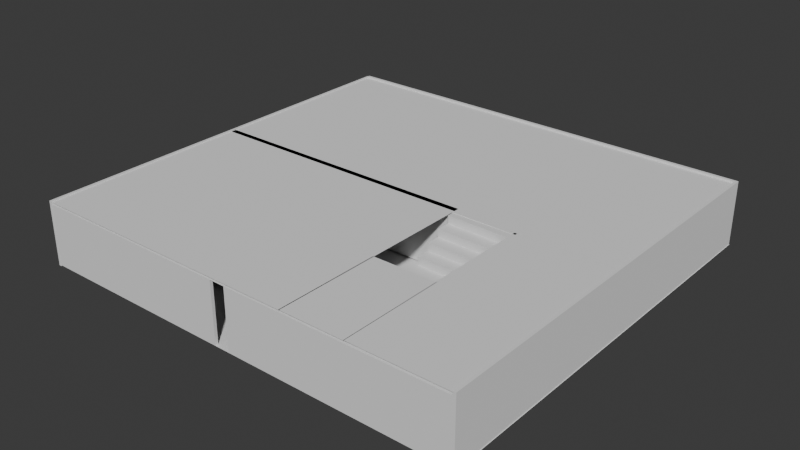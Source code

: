 # Source: House.blend  (saved by Blender 5.0.119; exported with 4.5.12 LTS)
import bpy
from mathutils import Matrix  # noqa: F401  (used for matrix-valued properties, if any)

bpy.ops.wm.read_factory_settings(use_empty=True)
scene = bpy.context.scene
scene.name = 'Scene'

# ---- collections
col_collection = bpy.data.collections.new('Collection'); scene.collection.children.link(col_collection)

# ---- world
world_world = bpy.data.worlds.new('World'); scene.world = world_world
world_world.use_nodes = True; world_world.node_tree.nodes.clear()
_N = world_world.node_tree.nodes; _L = world_world.node_tree.links
n0 = _N.new('ShaderNodeOutputWorld'); n0.name = 'World Output'; n0.location = (200, 100)
n1 = _N.new('ShaderNodeBackground'); n1.name = 'Background'; n1.location = (-200, 100)
n1.inputs[0].default_value = (0.05088, 0.05088, 0.05088, 1.0)
_L.new(n1.outputs[0], n0.inputs[0])
n0.is_active_output = True
world_world.color = (0.05088, 0.05088, 0.05088)
world_world.sun_shadow_jitter_overblur = 0.0

# ---- meshes
me_cube_001 = bpy.data.meshes.new('Cube.001')
me_cube_001.from_pydata([(-1.0, -1.0, -1.0), (-1.0, -1.0, 1.0), (-1.0, 1.0, -1.0), (-1.0, 1.0, 1.0), (1.0, -1.0, -1.0), (1.0, -1.0, 1.0), (1.0, 1.0, -1.0), (1.0, 1.0, 1.0)], [], [(0, 1, 3, 2), (2, 3, 7, 6), (6, 7, 5, 4), (4, 5, 1, 0), (2, 6, 4, 0), (7, 3, 1, 5)])
_uv = me_cube_001.uv_layers.new(name='UVMap')
_uv.uv.foreach_set('vector', [0.375, 0.0, 0.625, 0.0, 0.625, 0.25, 0.375, 0.25, 0.375, 0.25, 0.625, 0.25, 0.625, 0.5, 0.375, 0.5, 0.375, 0.5, 0.625, 0.5, 0.625, 0.75, 0.375, 0.75, 0.375, 0.75, 0.625, 0.75, 0.625, 1.0, 0.375, 1.0, 0.125, 0.5, 0.375, 0.5, 0.375, 0.75, 0.125, 0.75, 0.625, 0.5, 0.875, 0.5, 0.875, 0.75, 0.625, 0.75])
me_cube_001.update()
me_cube_004 = bpy.data.meshes.new('Cube.004')
me_cube_004.from_pydata([(-1.0, -1.0, -1.0), (-1.0, -1.0, 1.0), (-1.0, 1.0, -1.0), (-1.0, 1.0, 1.0), (1.0, -1.0, -1.0), (1.0, -1.0, 1.0), (1.0, 1.0, -1.0), (1.0, 1.0, 1.0), (-1.0, 0.06779, -1.0), (-1.0, 0.06779, 1.0), (1.0, 0.06779, -1.0), (1.0, 0.06779, 1.0), (-1.0, -0.002641, -1.0), (1.0, -0.002641, 1.0), (-1.0, -0.002641, 1.0), (1.0, -0.002641, -1.0)], [], [(8, 9, 3, 2), (2, 3, 7, 6), (15, 13, 5, 4), (4, 5, 1, 0), (12, 15, 4, 0), (13, 14, 1, 5), (7, 3, 9, 11), (2, 6, 10, 8), (6, 7, 11, 10), (10, 11, 9, 8), (0, 1, 14, 12), (11, 9, 14, 13), (8, 10, 15, 12), (13, 15, 12, 14)])
_uv = me_cube_004.uv_layers.new(name='UVMap')
_uv.uv.foreach_set('vector', [0.375, 0.1335, 0.625, 0.1335, 0.625, 0.25, 0.375, 0.25, 0.375, 0.25, 0.625, 0.25, 0.625, 0.5, 0.375, 0.5, 0.375, 0.6253, 0.625, 0.6253, 0.625, 0.75, 0.375, 0.75, 0.375, 0.75, 0.625, 0.75, 0.625, 1.0, 0.375, 1.0, 0.125, 0.6253, 0.375, 0.6253, 0.375, 0.75, 0.125, 0.75, 0.625, 0.6253, 0.875, 0.6253, 0.875, 0.75, 0.625, 0.75, 0.625, 0.5, 0.875, 0.5, 0.875, 0.6165, 0.625, 0.6165, 0.125, 0.5, 0.375, 0.5, 0.375, 0.6165, 0.125, 0.6165, 0.375, 0.5, 0.625, 0.5, 0.625, 0.6165, 0.375, 0.6165, 0.375, 0.6165, 0.625, 0.6165, 0.625, 0.1335, 0.375, 0.1335, 0.375, 0.0, 0.625, 0.0, 0.625, 0.1247, 0.375, 0.1247, 0.625, 0.6165, 0.875, 0.6165, 0.875, 0.6253, 0.625, 0.6253, 0.125, 0.6165, 0.375, 0.6165, 0.375, 0.6253, 0.125, 0.6253, 0.625, 0.6253, 0.375, 0.6253, 0.375, 0.1247, 0.625, 0.1247])
me_cube_004.update()
me_cube_006 = bpy.data.meshes.new('Cube.006')
me_cube_006.from_pydata([(-1.0, -1.0, -1.0), (-1.0, -1.0, 1.0), (-1.0, 1.0, -1.0), (-1.0, 1.0, 1.0), (1.0, -1.0, -1.0), (1.0, -1.0, 1.0), (1.0, 1.0, -1.0), (1.0, 1.0, 1.0)], [], [(0, 1, 3, 2), (2, 3, 7, 6), (6, 7, 5, 4), (4, 5, 1, 0), (2, 6, 4, 0), (7, 3, 1, 5)])
_uv = me_cube_006.uv_layers.new(name='UVMap')
_uv.uv.foreach_set('vector', [0.375, 0.0, 0.625, 0.0, 0.625, 0.25, 0.375, 0.25, 0.375, 0.25, 0.625, 0.25, 0.625, 0.5, 0.375, 0.5, 0.375, 0.5, 0.625, 0.5, 0.625, 0.75, 0.375, 0.75, 0.375, 0.75, 0.625, 0.75, 0.625, 1.0, 0.375, 1.0, 0.125, 0.5, 0.375, 0.5, 0.375, 0.75, 0.125, 0.75, 0.625, 0.5, 0.875, 0.5, 0.875, 0.75, 0.625, 0.75])
me_cube_006.update()
me_cube_007 = bpy.data.meshes.new('Cube.007')
me_cube_007.from_pydata([(-1.0, -1.0, -1.0), (-1.0, -1.0, 1.0), (-1.0, 1.0, -1.0), (-1.0, 1.0, 1.0), (1.0, -1.0, -1.0), (1.0, -1.0, 1.0), (1.0, 1.0, -1.0), (1.0, 1.0, 1.0), (-1.0, 0.2846, -1.0), (-1.0, 0.2846, 1.0), (1.0, 0.2846, -1.0), (1.0, 0.2846, 1.0), (-1.0, 0.1574, -1.0), (1.0, 0.1574, 1.0), (-1.0, 0.1574, 1.0), (1.0, 0.1574, -1.0)], [(15, 10), (11, 13)], [(8, 9, 3, 2), (2, 3, 7, 6), (15, 13, 5, 4), (4, 5, 1, 0), (12, 15, 4, 0), (13, 14, 1, 5), (7, 3, 9, 11), (2, 6, 10, 8), (6, 7, 11, 10), (0, 1, 14, 12)])
_uv = me_cube_007.uv_layers.new(name='UVMap')
_uv.uv.foreach_set('vector', [0.375, 0.1606, 0.625, 0.1606, 0.625, 0.25, 0.375, 0.25, 0.375, 0.25, 0.625, 0.25, 0.625, 0.5, 0.375, 0.5, 0.375, 0.6053, 0.625, 0.6053, 0.625, 0.75, 0.375, 0.75, 0.375, 0.75, 0.625, 0.75, 0.625, 1.0, 0.375, 1.0, 0.125, 0.6053, 0.375, 0.6053, 0.375, 0.75, 0.125, 0.75, 0.625, 0.6053, 0.875, 0.6053, 0.875, 0.75, 0.625, 0.75, 0.625, 0.5, 0.875, 0.5, 0.875, 0.5894, 0.625, 0.5894, 0.125, 0.5, 0.375, 0.5, 0.375, 0.5894, 0.125, 0.5894, 0.375, 0.5, 0.625, 0.5, 0.625, 0.5894, 0.375, 0.5894, 0.375, 0.0, 0.625, 0.0, 0.625, 0.1447, 0.375, 0.1447])
me_cube_007.update()
me_cube_008 = bpy.data.meshes.new('Cube.008')
me_cube_008.from_pydata([(-1.0, -1.0, -1.0), (-1.0, -1.0, 1.0), (-1.0, 1.0, -1.0), (-1.0, 1.0, 1.0), (1.0, -1.0, -1.0), (1.0, -1.0, 1.0), (1.0, 1.0, -1.0), (1.0, 1.0, 1.0)], [], [(0, 1, 3, 2), (2, 3, 7, 6), (6, 7, 5, 4), (4, 5, 1, 0), (2, 6, 4, 0), (7, 3, 1, 5)])
_uv = me_cube_008.uv_layers.new(name='UVMap')
_uv.uv.foreach_set('vector', [0.375, 0.0, 0.625, 0.0, 0.625, 0.25, 0.375, 0.25, 0.375, 0.25, 0.625, 0.25, 0.625, 0.5, 0.375, 0.5, 0.375, 0.5, 0.625, 0.5, 0.625, 0.75, 0.375, 0.75, 0.375, 0.75, 0.625, 0.75, 0.625, 1.0, 0.375, 1.0, 0.125, 0.5, 0.375, 0.5, 0.375, 0.75, 0.125, 0.75, 0.625, 0.5, 0.875, 0.5, 0.875, 0.75, 0.625, 0.75])
me_cube_008.update()
me_cube_010 = bpy.data.meshes.new('Cube.010')
me_cube_010.from_pydata([(-1.0, -1.0, -1.0), (-1.0, -1.0, 1.0), (-1.0, 1.0, -1.0), (-1.0, 1.0, 1.0), (1.0, -1.0, -1.0), (1.0, -1.0, 1.0), (1.0, 1.0, -1.0), (1.0, 1.0, 1.0), (-1.0, -0.7575, -1.0), (-1.0, -0.7575, 1.0), (1.0, -0.7575, -1.0), (1.0, -0.7575, 1.0), (-1.0, -0.6771, 1.0), (1.0, -0.6771, -1.0), (-1.0, -0.6771, -1.0), (1.0, -0.6771, 1.0)], [], [(14, 12, 3, 2), (2, 3, 7, 6), (10, 11, 5, 4), (4, 5, 1, 0), (8, 10, 4, 0), (11, 9, 1, 5), (14, 13, 10, 8), (0, 1, 9, 8), (6, 7, 15, 13), (2, 6, 13, 14), (7, 3, 12, 15)])
_uv = me_cube_010.uv_layers.new(name='UVMap')
_uv.uv.foreach_set('vector', [0.375, 0.04036, 0.625, 0.04036, 0.625, 0.25, 0.375, 0.25, 0.375, 0.25, 0.625, 0.25, 0.625, 0.5, 0.375, 0.5, 0.375, 0.7197, 0.625, 0.7197, 0.625, 0.75, 0.375, 0.75, 0.375, 0.75, 0.625, 0.75, 0.625, 1.0, 0.375, 1.0, 0.125, 0.7197, 0.375, 0.7197, 0.375, 0.75, 0.125, 0.75, 0.625, 0.7197, 0.875, 0.7197, 0.875, 0.75, 0.625, 0.75, 0.125, 0.7096, 0.375, 0.7096, 0.375, 0.7197, 0.125, 0.7197, 0.375, 0.0, 0.625, 0.0, 0.625, 0.03032, 0.375, 0.03032, 0.375, 0.5, 0.625, 0.5, 0.625, 0.7096, 0.375, 0.7096, 0.125, 0.5, 0.375, 0.5, 0.375, 0.7096, 0.125, 0.7096, 0.625, 0.5, 0.875, 0.5, 0.875, 0.7096, 0.625, 0.7096])
me_cube_010.update()
me_cube_011 = bpy.data.meshes.new('Cube.011')
me_cube_011.from_pydata([(-1.0, -1.0, -1.0), (-1.0, -1.0, 1.0), (-1.0, 1.0, -1.0), (-1.0, 1.0, 1.0), (1.0, -1.0, -1.0), (1.0, -1.0, 1.0), (1.0, 1.0, -1.0), (1.0, 1.0, 1.0), (-1.0, -1.0, -1.0), (-1.0, -1.0, 1.0), (1.0, -1.0, -1.0), (1.0, -1.0, 1.0), (-1.0, -0.9261, 1.0), (1.0, -0.9261, -1.0), (-1.0, -0.9261, -1.0), (1.0, -0.9261, 1.0)], [], [(14, 12, 3, 2), (2, 3, 7, 6), (10, 11, 5, 4), (4, 5, 1, 0), (8, 10, 4, 0), (11, 9, 1, 5), (15, 12, 9, 11), (14, 13, 10, 8), (11, 10, 8, 9), (0, 1, 9, 8), (6, 7, 15, 13), (2, 6, 13, 14), (7, 3, 12, 15), (13, 15, 12, 14)])
_uv = me_cube_011.uv_layers.new(name='UVMap')
_uv.uv.foreach_set('vector', [0.375, 0.009232, 0.625, 0.009232, 0.625, 0.25, 0.375, 0.25, 0.375, 0.25, 0.625, 0.25, 0.625, 0.5, 0.375, 0.5, 0.375, 0.75, 0.625, 0.75, 0.625, 0.75, 0.375, 0.75, 0.375, 0.75, 0.625, 0.75, 0.625, 1.0, 0.375, 1.0, 0.125, 0.75, 0.375, 0.75, 0.375, 0.75, 0.125, 0.75, 0.625, 0.75, 0.875, 0.75, 0.875, 0.75, 0.625, 0.75, 0.625, 0.7408, 0.875, 0.7408, 0.875, 0.75, 0.625, 0.75, 0.125, 0.7408, 0.375, 0.7408, 0.375, 0.75, 0.125, 0.75, 0.625, 0.75, 0.375, 0.75, 0.375, 0.0, 0.625, 0.0, 0.375, 0.0, 0.625, 0.0, 0.625, 0.0, 0.375, 0.0, 0.375, 0.5, 0.625, 0.5, 0.625, 0.7408, 0.375, 0.7408, 0.125, 0.5, 0.375, 0.5, 0.375, 0.7408, 0.125, 0.7408, 0.625, 0.5, 0.875, 0.5, 0.875, 0.7408, 0.625, 0.7408, 0.375, 0.7408, 0.625, 0.7408, 0.625, 0.009232, 0.375, 0.009232])
me_cube_011.update()
me_plane = bpy.data.meshes.new('Plane')
me_plane.from_pydata([(-1.0, -1.0, 0.0), (1.0, -1.0, 0.0), (-1.0, 1.0, 0.0), (1.0, 1.0, 0.0)], [], [(0, 1, 3, 2)])
_uv = me_plane.uv_layers.new(name='UVMap')
_uv.uv.foreach_set('vector', [0.0, 0.0, 1.0, 0.0, 1.0, 1.0, 0.0, 1.0])
me_plane.update()
me_cube_015 = bpy.data.meshes.new('Cube.015')
me_cube_015.from_pydata([(-1.0, -1.0, -1.0), (-1.0, 1.0, -1.0), (1.0, -1.0, -1.0), (1.0, -1.0, 1.0), (1.0, 1.0, -1.0), (1.0, 1.0, 1.0), (0.8759, -1.0, 1.0), (-1.0, -1.0, -0.8759), (0.8759, -1.0, 0.9218), (0.8759, -1.0, 0.8437), (0.8759, -1.0, 0.7655), (0.7587, -1.0, 0.7655), (0.6414, -1.0, 0.7655), (0.6414, -1.0, 0.6483), (0.6414, -1.0, 0.531), (0.5242, -1.0, 0.531), (0.4069, -1.0, 0.531), (0.4069, -1.0, 0.4138), (0.4069, -1.0, 0.2965), (0.2897, -1.0, 0.2965), (0.1724, -1.0, 0.2965), (0.1724, -1.0, 0.1793), (0.1724, -1.0, 0.06205), (0.09428, -1.0, 0.06205), (0.01612, -1.0, 0.06205), (-0.06205, -1.0, 0.06205), (-0.06205, -1.0, -0.0552), (-0.06205, -1.0, -0.1724), (-0.1793, -1.0, -0.1724), (-0.2965, -1.0, -0.1724), (-0.2965, -1.0, -0.2897), (-0.2965, -1.0, -0.4069), (-0.4138, -1.0, -0.4069), (-0.531, -1.0, -0.4069), (-0.531, -1.0, -0.5242), (-0.531, -1.0, -0.6414), (-0.6483, -1.0, -0.6414), (-0.7655, -1.0, -0.6414), (-0.7655, -1.0, -0.7587), (-0.7655, -1.0, -0.8759), (-0.8437, -1.0, -0.8759), (-0.9218, -1.0, -0.8759), (-1.0, 1.0, -0.8759), (0.8759, 1.0, 1.0), (-0.9218, 1.0, -0.8759), (-0.8437, 1.0, -0.8759), (-0.7655, 1.0, -0.8759), (-0.7655, 1.0, -0.7587), (-0.7655, 1.0, -0.6414), (-0.6483, 1.0, -0.6414), (-0.531, 1.0, -0.6414), (-0.531, 1.0, -0.5242), (-0.531, 1.0, -0.4069), (-0.4138, 1.0, -0.4069), (-0.2965, 1.0, -0.4069), (-0.2965, 1.0, -0.2897), (-0.2965, 1.0, -0.1724), (-0.1793, 1.0, -0.1724), (-0.06205, 1.0, -0.1724), (-0.06205, 1.0, -0.0552), (-0.06205, 1.0, 0.06205), (0.01612, 1.0, 0.06205), (0.09428, 1.0, 0.06205), (0.1724, 1.0, 0.06205), (0.1724, 1.0, 0.1793), (0.1724, 1.0, 0.2965), (0.2897, 1.0, 0.2965), (0.4069, 1.0, 0.2965), (0.4069, 1.0, 0.4138), (0.4069, 1.0, 0.531), (0.5242, 1.0, 0.531), (0.6414, 1.0, 0.531), (0.6414, 1.0, 0.6483), (0.6414, 1.0, 0.7655), (0.7587, 1.0, 0.7655), (0.8759, 1.0, 0.7655), (0.8759, 1.0, 0.8437), (0.8759, 1.0, 0.9218)], [], [(4, 5, 3, 2), (1, 4, 2, 0), (6, 43, 77, 8), (8, 77, 76, 9), (9, 76, 75, 10), (10, 75, 74, 11), (11, 74, 73, 12), (12, 73, 72, 13), (13, 72, 71, 14), (14, 71, 70, 15), (15, 70, 69, 16), (16, 69, 68, 17), (17, 68, 67, 18), (18, 67, 66, 19), (19, 66, 65, 20), (20, 65, 64, 21), (21, 64, 63, 22), (22, 63, 62, 23), (23, 62, 61, 24), (24, 61, 60, 25), (25, 60, 59, 26), (26, 59, 58, 27), (27, 58, 57, 28), (28, 57, 56, 29), (29, 56, 55, 30), (30, 55, 54, 31), (31, 54, 53, 32), (32, 53, 52, 33), (33, 52, 51, 34), (34, 51, 50, 35), (35, 50, 49, 36), (36, 49, 48, 37), (37, 48, 47, 38), (38, 47, 46, 39), (39, 46, 45, 40), (40, 45, 44, 41), (41, 44, 42, 7), (2, 3, 6, 8, 9, 10, 11, 12, 13, 14, 15, 16, 17, 18, 19, 20, 21, 22, 23, 24, 25, 26, 27, 28, 29, 30, 31, 32, 33, 34, 35, 36, 37, 38, 39, 40, 41, 7, 0), (0, 7, 42, 1), (5, 43, 6, 3), (1, 42, 44, 45, 46, 47, 48, 49, 50, 51, 52, 53, 54, 55, 56, 57, 58, 59, 60, 61, 62, 63, 64, 65, 66, 67, 68, 69, 70, 71, 72, 73, 74, 75, 76, 77, 43, 5, 4)])
_uv = me_cube_015.uv_layers.new(name='UVMap')
_uv.uv.foreach_set('vector', [0.375, 0.5, 0.625, 0.5, 0.625, 0.75, 0.375, 0.75, 0.125, 0.5, 0.375, 0.5, 0.375, 0.75, 0.125, 0.75, 0.6405, 0.75, 0.6405, 0.5, 0.6405, 0.5, 0.6405, 0.75, 0.6405, 0.75, 0.6405, 0.5, 0.6405, 0.5, 0.6405, 0.75, 0.6405, 0.75, 0.6405, 0.5, 0.6405, 0.5, 0.6405, 0.75, 0.6405, 0.75, 0.6405, 0.5, 0.6552, 0.5, 0.6552, 0.75, 0.6552, 0.75, 0.6552, 0.5, 0.6698, 0.5, 0.6698, 0.75, 0.6698, 0.75, 0.6698, 0.5, 0.6698, 0.5, 0.6698, 0.75, 0.6698, 0.75, 0.6698, 0.5, 0.6698, 0.5, 0.6698, 0.75, 0.6698, 0.75, 0.6698, 0.5, 0.6845, 0.5, 0.6845, 0.75, 0.6845, 0.75, 0.6845, 0.5, 0.6991, 0.5, 0.6991, 0.75, 0.6991, 0.75, 0.6991, 0.5, 0.6991, 0.5, 0.6991, 0.75, 0.6991, 0.75, 0.6991, 0.5, 0.6991, 0.5, 0.6991, 0.75, 0.6991, 0.75, 0.6991, 0.5, 0.7138, 0.5, 0.7138, 0.75, 0.7138, 0.75, 0.7138, 0.5, 0.7284, 0.5, 0.7284, 0.75, 0.7284, 0.75, 0.7284, 0.5, 0.7284, 0.5, 0.7284, 0.75, 0.7284, 0.75, 0.7284, 0.5, 0.7284, 0.5, 0.7284, 0.75, 0.7284, 0.75, 0.7284, 0.5, 0.7382, 0.5, 0.7382, 0.75, 0.7382, 0.75, 0.7382, 0.5, 0.875, 0.5, 0.875, 0.75, 0.625, 0.0, 0.5664, 0.3135, 0.5078, 0.2891, 0.5078, 0.0, 0.5078, 0.0, 0.5078, 0.2891, 0.4931, 0.2891, 0.4931, 0.0, 0.4931, 0.0, 0.4931, 0.2891, 0.4784, 0.2891, 0.4784, 0.0, 0.4784, 0.0, 0.4784, 0.2891, 0.4784, 0.2842, 0.4784, 0.0, 0.4784, 0.0, 0.4784, 0.2842, 0.4784, 0.2793, 0.4784, 0.0, 0.4784, 0.0, 0.4784, 0.2793, 0.4638, 0.2793, 0.4638, 0.0, 0.4638, 0.0, 0.4638, 0.2793, 0.4491, 0.2793, 0.4491, 0.0, 0.4491, 0.0, 0.4491, 0.2793, 0.4491, 0.2744, 0.4491, 0.0, 0.4491, 0.0, 0.4491, 0.2744, 0.4491, 0.2695, 0.4491, 0.0, 0.4491, 0.0, 0.4491, 0.2695, 0.4345, 0.2695, 0.4345, 0.0, 0.4345, 0.0, 0.4345, 0.2695, 0.4198, 0.2695, 0.4198, 0.0, 0.4198, 0.0, 0.4198, 0.2695, 0.4198, 0.2647, 0.4198, 0.0, 0.4198, 0.0, 0.4198, 0.2647, 0.4198, 0.2598, 0.4198, 0.0, 0.4198, 0.0, 0.4198, 0.2598, 0.4052, 0.2598, 0.4052, 0.0, 0.4052, 0.0, 0.4052, 0.2598, 0.3905, 0.2598, 0.3905, 0.0, 0.3905, 0.0, 0.3905, 0.2598, 0.3905, 0.2565, 0.3905, 0.0, 0.3905, 0.0, 0.3905, 0.2565, 0.3905, 0.2533, 0.3905, 0.0, 0.3905, 0.0, 0.3905, 0.2533, 0.3905, 0.25, 0.3905, 0.0, 0.375, 0.75, 0.625, 0.75, 0.625, 0.7655, 0.6152, 0.7655, 0.6055, 0.7655, 0.5957, 0.7655, 0.5957, 0.7802, 0.5957, 0.7948, 0.581, 0.7948, 0.5664, 0.7948, 0.5664, 0.8095, 0.5664, 0.8241, 0.5517, 0.8241, 0.5371, 0.8241, 0.5371, 0.8388, 0.5371, 0.8534, 0.5224, 0.8534, 0.5078, 0.8534, 0.5078, 0.8632, 0.5078, 0.873, 0.5078, 0.8828, 0.4931, 0.8828, 0.4784, 0.8828, 0.4784, 0.8974, 0.4784, 0.9121, 0.4638, 0.9121, 0.4491, 0.9121, 0.4491, 0.9267, 0.4491, 0.9414, 0.4345, 0.9414, 0.4198, 0.9414, 0.4198, 0.956, 0.4198, 0.9707, 0.4052, 0.9707, 0.3905, 0.9707, 0.3905, 0.9805, 0.3905, 0.9902, 0.3905, 1.0, 0.375, 1.0, 0.375, 0.0, 0.3905, 0.0, 0.3905, 0.25, 0.375, 0.25, 0.625, 0.5, 0.6405, 0.5, 0.6405, 0.75, 0.625, 0.75, 0.375, 0.25, 0.3905, 0.25, 0.3905, 0.2533, 0.3905, 0.2565, 0.3905, 0.2598, 0.4052, 0.2598, 0.4198, 0.2598, 0.4198, 0.2647, 0.4198, 0.2695, 0.4345, 0.2695, 0.4491, 0.2695, 0.4491, 0.2744, 0.4491, 0.2793, 0.4638, 0.2793, 0.4784, 0.2793, 0.4784, 0.2842, 0.4784, 0.2891, 0.4931, 0.2891, 0.5078, 0.2891, 0.5664, 0.3135, 0.5078, 0.3868, 0.5078, 0.3966, 0.5224, 0.3966, 0.5371, 0.3966, 0.5371, 0.4112, 0.5371, 0.4259, 0.5517, 0.4259, 0.5664, 0.4259, 0.5664, 0.4405, 0.5664, 0.4552, 0.581, 0.4552, 0.5957, 0.4552, 0.5957, 0.4698, 0.5957, 0.4845, 0.6055, 0.4845, 0.6152, 0.4845, 0.625, 0.4845, 0.625, 0.5, 0.375, 0.5])
me_cube_015.update()
me_plane_001 = bpy.data.meshes.new('Plane.001')
me_plane_001.from_pydata([(-1.0, -1.0, 0.0), (1.0, -1.0, 0.0), (-1.0, 1.0, 0.0), (1.0, 1.0, 0.0)], [], [(0, 1, 3, 2)])
_uv = me_plane_001.uv_layers.new(name='UVMap')
_uv.uv.foreach_set('vector', [0.0, 0.0, 1.0, 0.0, 1.0, 1.0, 0.0, 1.0])
me_plane_001.update()
me_plane_003 = bpy.data.meshes.new('Plane.003')
me_plane_003.from_pydata([(-1.0, -1.0, 0.0), (1.0, -1.0, 0.0), (-1.0, 1.0, 0.0), (1.0, 1.0, 0.0)], [], [(0, 1, 3, 2)])
_uv = me_plane_003.uv_layers.new(name='UVMap')
_uv.uv.foreach_set('vector', [0.0, 0.0, 1.0, 0.0, 1.0, 1.0, 0.0, 1.0])
me_plane_003.update()
me_plane_005 = bpy.data.meshes.new('Plane.005')
me_plane_005.from_pydata([(-1.0, -1.0, 0.0), (1.0, -1.0, 0.0), (-1.0, 1.0, 0.0), (1.0, 1.0, 0.0)], [], [(0, 1, 3, 2)])
_uv = me_plane_005.uv_layers.new(name='UVMap')
_uv.uv.foreach_set('vector', [0.0, 0.0, 1.0, 0.0, 1.0, 1.0, 0.0, 1.0])
me_plane_005.update()
me_plane_006 = bpy.data.meshes.new('Plane.006')
me_plane_006.from_pydata([(-1.0, -1.0, 0.0), (1.0, -1.0, 0.0), (-1.0, 1.0, 0.0), (1.0, 1.0, 0.0)], [], [(0, 1, 3, 2)])
_uv = me_plane_006.uv_layers.new(name='UVMap')
_uv.uv.foreach_set('vector', [0.0, 0.0, 1.0, 0.0, 1.0, 1.0, 0.0, 1.0])
me_plane_006.update()

# ---- objects
ob_cube = bpy.data.objects.new('Cube', me_cube_001)
ob_cube_002 = bpy.data.objects.new('Cube.002', me_cube_004)
ob_cube_004 = bpy.data.objects.new('Cube.004', me_cube_006)
ob_cube_001 = bpy.data.objects.new('Cube.001', me_cube_007)
ob_cube_003 = bpy.data.objects.new('Cube.003', me_cube_008)
ob_cube_006 = bpy.data.objects.new('Cube.006', me_cube_010)
ob_cube_007 = bpy.data.objects.new('Cube.007', me_cube_011)
ob_plane = bpy.data.objects.new('Plane', me_plane)
ob_cube_005 = bpy.data.objects.new('Cube.005', me_cube_015)
ob_plane_001 = bpy.data.objects.new('Plane.001', me_plane_001)
ob_plane_003 = bpy.data.objects.new('Plane.003', me_plane_003)
ob_plane_004 = bpy.data.objects.new('Plane.004', me_plane_005)
ob_plane_002 = bpy.data.objects.new('Plane.002', me_plane_006)

# ---- transforms, parenting, visibility, modifiers, constraints
ob_cube.location = (41.2, 0.3615, 1.465)
ob_cube.scale = (0.109, 17.11, 2.619)
ob_cube_002.location = (59.21, -16.61, 1.385)
ob_cube_002.rotation_euler = (0.0, 0.0, 1.571)
ob_cube_002.scale = (0.121, 17.89, 2.459)
ob_cube_002.lock_location = (False, False, True)
ob_cube_004.location = (77.21, 0.372, 1.535)
ob_cube_004.scale = (0.109, 17.11, 2.619)
ob_cube_004.lock_location = (False, False, True)
ob_cube_001.location = (59.21, 0.358, 1.535)
ob_cube_001.rotation_euler = (0.0, 0.0, 1.571)
ob_cube_001.scale = (0.121, 17.89, 2.459)
ob_cube_001.lock_location = (False, False, True)
ob_cube_003.location = (59.21, 17.36, 1.535)
ob_cube_003.rotation_euler = (0.0, 0.0, 1.571)
ob_cube_003.scale = (0.121, 17.89, 2.619)
ob_cube_003.lock_location = (False, False, True)
ob_cube_006.location = (52.64, 0.358, 1.535)
ob_cube_006.scale = (0.109, 16.87, 2.459)
ob_cube_006.lock_location = (False, False, True)
ob_cube_007.location = (69.27, 0.358, 1.535)
ob_cube_007.scale = (0.109, 16.87, 2.459)
ob_cube_007.lock_location = (False, False, True)
ob_plane.location = (59.33, 0.4813, -1.075)
ob_plane.scale = (18.03, 16.98, 15.11)
ob_cube_005.location = (66.69, -4.411, 1.257)
ob_cube_005.rotation_euler = (0.0, 0.0, 1.553)
ob_cube_005.scale = (4.658, 2.661, 2.702)
ob_plane_001.location = (59.23, 8.869, 4.003)
ob_plane_001.scale = (17.94, 8.422, 2.387)
ob_plane_003.location = (73.23, -8.218, 4.003)
ob_plane_003.rotation_euler = (0.0, 0.0, 1.571)
ob_plane_003.scale = (8.441, 4.017, 2.244)
ob_plane_004.location = (52.61, -7.898, 4.003)
ob_plane_004.scale = (11.48, 8.817, 1.194)
ob_plane_002.location = (66.64, -12.4, 4.003)
ob_plane_002.rotation_euler = (0.0, 0.0, 1.571)
ob_plane_002.scale = (4.291, 2.617, 2.244)

# ---- collection membership
col_collection.objects.link(ob_cube)
col_collection.objects.link(ob_cube_002)
col_collection.objects.link(ob_cube_004)
col_collection.objects.link(ob_cube_001)
col_collection.objects.link(ob_cube_003)
col_collection.objects.link(ob_cube_006)
col_collection.objects.link(ob_cube_007)
col_collection.objects.link(ob_plane)
col_collection.objects.link(ob_cube_005)
col_collection.objects.link(ob_plane_001)
col_collection.objects.link(ob_plane_003)
col_collection.objects.link(ob_plane_004)
col_collection.objects.link(ob_plane_002)

# ---- scene / render settings (as saved in the file)
scene.frame_start = 1; scene.frame_end = 250; scene.frame_set(1)
scene.render.engine = 'BLENDER_EEVEE_NEXT'
scene.render.bake_bias = 0.0
scene.render.bake_samples = 0
scene.cycles.sampling_pattern = 'TABULATED_SOBOL'
scene.eevee.use_volume_custom_range = False
bpy.context.view_layer.update()

# ---- added for rendering (the .blend has no active camera and no usable light): camera, sun
cam_auto = bpy.data.cameras.new('AutoCamera')
cam_auto.lens = 50.0
cam_auto.sensor_width = 36.0
cam_auto.clip_end = 1000.0
ob_auto_camera = bpy.data.objects.new('AutoCamera', cam_auto)
scene.collection.objects.link(ob_auto_camera)
ob_auto_camera.location = (105.65, -55.346, 38.4965)
ob_auto_camera.rotation_euler = (1.09748, -7.21219e-08, 0.694738)
scene.camera = ob_auto_camera
light_auto_sun = bpy.data.lights.new('AutoSun', 'SUN')
light_auto_sun.energy = 3.0
light_auto_sun.angle = 0.0523599
ob_auto_sun = bpy.data.objects.new('AutoSun', light_auto_sun)
scene.collection.objects.link(ob_auto_sun)
ob_auto_sun.rotation_euler = (0.872665, 0.174533, 0.523599)
bpy.context.view_layer.update()
